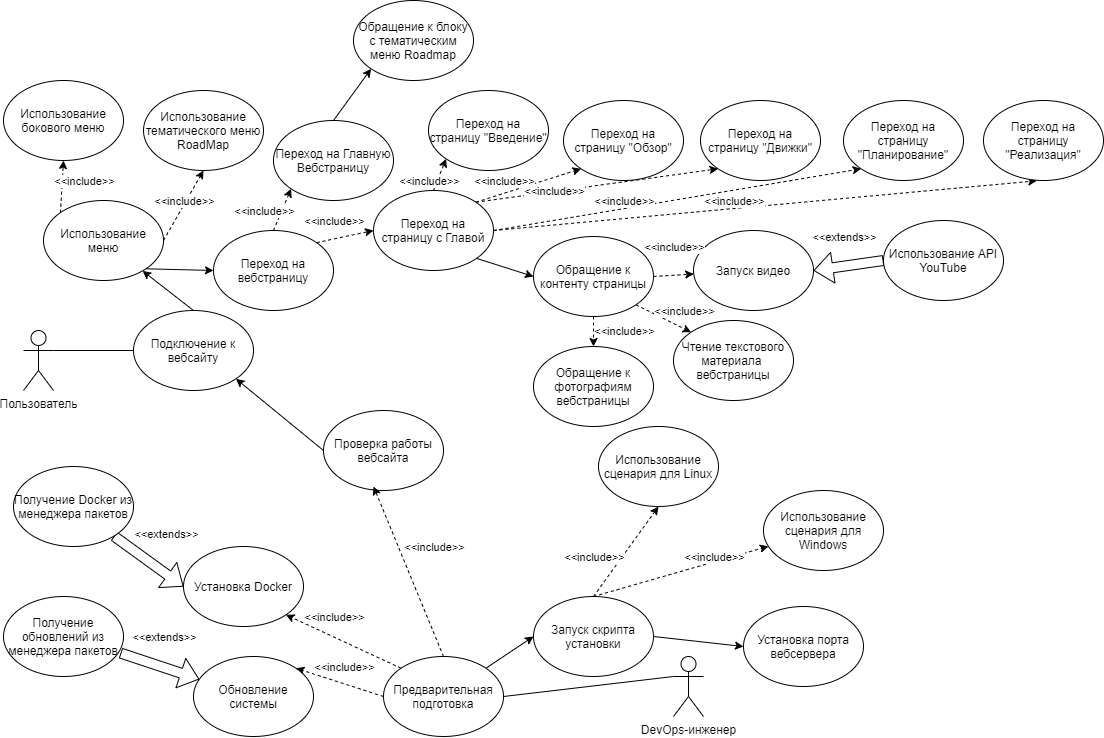

The diagram above was exported from draw.io. Its source (the exported page's mxGraphModel, read from the mxfile embedded in the PNG):
<mxGraphModel dx="1673" dy="967" grid="1" gridSize="10" guides="1" tooltips="1" connect="1" arrows="1" fold="1" page="1" pageScale="1" pageWidth="827" pageHeight="1169" math="0" shadow="0">
  <root>
    <mxCell id="0" />
    <mxCell id="1" parent="0" />
    <mxCell id="_2H91vXLAZrYY-c1cX3W-12" style="edgeStyle=none;rounded=0;orthogonalLoop=1;jettySize=auto;html=1;exitX=1;exitY=0.3333333333333333;exitDx=0;exitDy=0;exitPerimeter=0;entryX=0;entryY=0.5;entryDx=0;entryDy=0;endArrow=none;endFill=0;" edge="1" parent="1" source="_2H91vXLAZrYY-c1cX3W-1" target="_2H91vXLAZrYY-c1cX3W-11">
      <mxGeometry relative="1" as="geometry" />
    </mxCell>
    <mxCell id="_2H91vXLAZrYY-c1cX3W-1" value="Пользователь" style="shape=umlActor;verticalLabelPosition=bottom;verticalAlign=top;html=1;outlineConnect=0;" vertex="1" parent="1">
      <mxGeometry x="30" y="334" width="30" height="60" as="geometry" />
    </mxCell>
    <mxCell id="_2H91vXLAZrYY-c1cX3W-7" style="edgeStyle=none;rounded=0;orthogonalLoop=1;jettySize=auto;html=1;exitX=0;exitY=0;exitDx=0;exitDy=0;entryX=0.5;entryY=1;entryDx=0;entryDy=0;endArrow=classic;endFill=1;dashed=1;" edge="1" parent="1" source="_2H91vXLAZrYY-c1cX3W-3" target="_2H91vXLAZrYY-c1cX3W-5">
      <mxGeometry relative="1" as="geometry" />
    </mxCell>
    <mxCell id="_2H91vXLAZrYY-c1cX3W-8" style="edgeStyle=none;rounded=0;orthogonalLoop=1;jettySize=auto;html=1;exitX=1;exitY=0.5;exitDx=0;exitDy=0;entryX=0.5;entryY=1;entryDx=0;entryDy=0;endArrow=classic;endFill=1;dashed=1;" edge="1" parent="1" source="_2H91vXLAZrYY-c1cX3W-3" target="_2H91vXLAZrYY-c1cX3W-6">
      <mxGeometry relative="1" as="geometry" />
    </mxCell>
    <mxCell id="_2H91vXLAZrYY-c1cX3W-22" style="edgeStyle=none;rounded=0;orthogonalLoop=1;jettySize=auto;html=1;exitX=1;exitY=1;exitDx=0;exitDy=0;entryX=0;entryY=0.5;entryDx=0;entryDy=0;startArrow=none;startFill=0;endArrow=classic;endFill=1;" edge="1" parent="1" source="_2H91vXLAZrYY-c1cX3W-3" target="_2H91vXLAZrYY-c1cX3W-20">
      <mxGeometry relative="1" as="geometry" />
    </mxCell>
    <mxCell id="_2H91vXLAZrYY-c1cX3W-3" value="Использование меню" style="ellipse;whiteSpace=wrap;html=1;" vertex="1" parent="1">
      <mxGeometry x="50" y="204" width="120" height="80" as="geometry" />
    </mxCell>
    <mxCell id="_2H91vXLAZrYY-c1cX3W-5" value="Использование бокового меню" style="ellipse;whiteSpace=wrap;html=1;" vertex="1" parent="1">
      <mxGeometry x="10" y="84" width="120" height="80" as="geometry" />
    </mxCell>
    <mxCell id="_2H91vXLAZrYY-c1cX3W-6" value="Использование тематического меню RoadMap" style="ellipse;whiteSpace=wrap;html=1;" vertex="1" parent="1">
      <mxGeometry x="150" y="94" width="120" height="80" as="geometry" />
    </mxCell>
    <mxCell id="_2H91vXLAZrYY-c1cX3W-10" value="&amp;lt;&amp;lt;include&amp;gt;&amp;gt;" style="edgeLabel;html=1;align=center;verticalAlign=middle;resizable=0;points=[];" vertex="1" connectable="0" parent="1">
      <mxGeometry x="89.99901284979501" y="183.99707586648424" as="geometry" />
    </mxCell>
    <mxCell id="_2H91vXLAZrYY-c1cX3W-15" style="edgeStyle=none;rounded=0;orthogonalLoop=1;jettySize=auto;html=1;exitX=1;exitY=1;exitDx=0;exitDy=0;entryX=0;entryY=0.5;entryDx=0;entryDy=0;endArrow=none;endFill=0;startArrow=classic;startFill=1;" edge="1" parent="1" source="_2H91vXLAZrYY-c1cX3W-11" target="_2H91vXLAZrYY-c1cX3W-14">
      <mxGeometry relative="1" as="geometry" />
    </mxCell>
    <mxCell id="_2H91vXLAZrYY-c1cX3W-21" style="edgeStyle=none;rounded=0;orthogonalLoop=1;jettySize=auto;html=1;exitX=0.5;exitY=0;exitDx=0;exitDy=0;startArrow=none;startFill=0;endArrow=classic;endFill=1;" edge="1" parent="1" source="_2H91vXLAZrYY-c1cX3W-11" target="_2H91vXLAZrYY-c1cX3W-3">
      <mxGeometry relative="1" as="geometry" />
    </mxCell>
    <mxCell id="_2H91vXLAZrYY-c1cX3W-11" value="Подключение к вебсайту" style="ellipse;whiteSpace=wrap;html=1;" vertex="1" parent="1">
      <mxGeometry x="140" y="314" width="120" height="80" as="geometry" />
    </mxCell>
    <mxCell id="_2H91vXLAZrYY-c1cX3W-14" value="Проверка работы вебсайта" style="ellipse;whiteSpace=wrap;html=1;" vertex="1" parent="1">
      <mxGeometry x="330" y="414" width="120" height="80" as="geometry" />
    </mxCell>
    <mxCell id="_2H91vXLAZrYY-c1cX3W-87" style="edgeStyle=none;rounded=0;orthogonalLoop=1;jettySize=auto;html=1;exitX=0;exitY=0.3333333333333333;exitDx=0;exitDy=0;exitPerimeter=0;entryX=1;entryY=0.5;entryDx=0;entryDy=0;startArrow=none;startFill=0;endArrow=none;endFill=0;" edge="1" parent="1" source="_2H91vXLAZrYY-c1cX3W-17" target="_2H91vXLAZrYY-c1cX3W-62">
      <mxGeometry relative="1" as="geometry" />
    </mxCell>
    <mxCell id="_2H91vXLAZrYY-c1cX3W-17" value="DevOps-инженер" style="shape=umlActor;verticalLabelPosition=bottom;verticalAlign=top;html=1;outlineConnect=0;" vertex="1" parent="1">
      <mxGeometry x="680" y="660" width="30" height="60" as="geometry" />
    </mxCell>
    <mxCell id="_2H91vXLAZrYY-c1cX3W-52" style="edgeStyle=none;rounded=0;orthogonalLoop=1;jettySize=auto;html=1;exitX=0;exitY=0.5;exitDx=0;exitDy=0;entryX=1;entryY=0.5;entryDx=0;entryDy=0;startArrow=none;startFill=0;endArrow=classic;endFill=1;shape=flexArrow;" edge="1" parent="1" source="_2H91vXLAZrYY-c1cX3W-18" target="_2H91vXLAZrYY-c1cX3W-19">
      <mxGeometry relative="1" as="geometry" />
    </mxCell>
    <mxCell id="_2H91vXLAZrYY-c1cX3W-18" value="Использование API YouTube" style="ellipse;whiteSpace=wrap;html=1;" vertex="1" parent="1">
      <mxGeometry x="890" y="224" width="120" height="80" as="geometry" />
    </mxCell>
    <mxCell id="_2H91vXLAZrYY-c1cX3W-19" value="Запуск видео" style="ellipse;whiteSpace=wrap;html=1;" vertex="1" parent="1">
      <mxGeometry x="700" y="234" width="120" height="80" as="geometry" />
    </mxCell>
    <mxCell id="_2H91vXLAZrYY-c1cX3W-26" style="edgeStyle=none;rounded=0;orthogonalLoop=1;jettySize=auto;html=1;exitX=0.5;exitY=0;exitDx=0;exitDy=0;entryX=0;entryY=1;entryDx=0;entryDy=0;startArrow=none;startFill=0;endArrow=classic;endFill=1;dashed=1;" edge="1" parent="1" source="_2H91vXLAZrYY-c1cX3W-20" target="_2H91vXLAZrYY-c1cX3W-25">
      <mxGeometry relative="1" as="geometry" />
    </mxCell>
    <mxCell id="_2H91vXLAZrYY-c1cX3W-28" style="edgeStyle=none;rounded=0;orthogonalLoop=1;jettySize=auto;html=1;exitX=1;exitY=0;exitDx=0;exitDy=0;entryX=0;entryY=0.5;entryDx=0;entryDy=0;dashed=1;startArrow=none;startFill=0;endArrow=classic;endFill=1;" edge="1" parent="1" source="_2H91vXLAZrYY-c1cX3W-20" target="_2H91vXLAZrYY-c1cX3W-27">
      <mxGeometry relative="1" as="geometry" />
    </mxCell>
    <mxCell id="_2H91vXLAZrYY-c1cX3W-20" value="Переход на вебстраницу" style="ellipse;whiteSpace=wrap;html=1;" vertex="1" parent="1">
      <mxGeometry x="220" y="234" width="120" height="80" as="geometry" />
    </mxCell>
    <mxCell id="_2H91vXLAZrYY-c1cX3W-24" value="&amp;lt;&amp;lt;include&amp;gt;&amp;gt;" style="edgeLabel;html=1;align=center;verticalAlign=middle;resizable=0;points=[];" vertex="1" connectable="0" parent="1">
      <mxGeometry x="189.9980109861337" y="203.99914456451" as="geometry" />
    </mxCell>
    <mxCell id="_2H91vXLAZrYY-c1cX3W-47" style="edgeStyle=none;rounded=0;orthogonalLoop=1;jettySize=auto;html=1;exitX=0.5;exitY=0;exitDx=0;exitDy=0;entryX=0;entryY=1;entryDx=0;entryDy=0;startArrow=none;startFill=0;endArrow=classic;endFill=1;" edge="1" parent="1" source="_2H91vXLAZrYY-c1cX3W-25" target="_2H91vXLAZrYY-c1cX3W-46">
      <mxGeometry relative="1" as="geometry" />
    </mxCell>
    <mxCell id="_2H91vXLAZrYY-c1cX3W-25" value="Переход на Главную Вебстраницу" style="ellipse;whiteSpace=wrap;html=1;" vertex="1" parent="1">
      <mxGeometry x="280" y="124" width="120" height="80" as="geometry" />
    </mxCell>
    <mxCell id="_2H91vXLAZrYY-c1cX3W-36" style="edgeStyle=none;rounded=0;orthogonalLoop=1;jettySize=auto;html=1;exitX=0.5;exitY=0;exitDx=0;exitDy=0;entryX=0;entryY=1;entryDx=0;entryDy=0;dashed=1;startArrow=none;startFill=0;endArrow=classic;endFill=1;" edge="1" parent="1" source="_2H91vXLAZrYY-c1cX3W-27" target="_2H91vXLAZrYY-c1cX3W-31">
      <mxGeometry relative="1" as="geometry" />
    </mxCell>
    <mxCell id="_2H91vXLAZrYY-c1cX3W-37" style="edgeStyle=none;rounded=0;orthogonalLoop=1;jettySize=auto;html=1;exitX=1;exitY=0;exitDx=0;exitDy=0;entryX=0;entryY=1;entryDx=0;entryDy=0;dashed=1;startArrow=none;startFill=0;endArrow=classic;endFill=1;" edge="1" parent="1" source="_2H91vXLAZrYY-c1cX3W-27" target="_2H91vXLAZrYY-c1cX3W-32">
      <mxGeometry relative="1" as="geometry" />
    </mxCell>
    <mxCell id="_2H91vXLAZrYY-c1cX3W-38" style="edgeStyle=none;rounded=0;orthogonalLoop=1;jettySize=auto;html=1;exitX=1;exitY=0;exitDx=0;exitDy=0;entryX=0;entryY=1;entryDx=0;entryDy=0;dashed=1;startArrow=none;startFill=0;endArrow=classic;endFill=1;" edge="1" parent="1" source="_2H91vXLAZrYY-c1cX3W-27" target="_2H91vXLAZrYY-c1cX3W-33">
      <mxGeometry relative="1" as="geometry" />
    </mxCell>
    <mxCell id="_2H91vXLAZrYY-c1cX3W-39" style="edgeStyle=none;rounded=0;orthogonalLoop=1;jettySize=auto;html=1;exitX=1;exitY=0.5;exitDx=0;exitDy=0;entryX=0;entryY=1;entryDx=0;entryDy=0;dashed=1;startArrow=none;startFill=0;endArrow=classic;endFill=1;" edge="1" parent="1" source="_2H91vXLAZrYY-c1cX3W-27" target="_2H91vXLAZrYY-c1cX3W-34">
      <mxGeometry relative="1" as="geometry" />
    </mxCell>
    <mxCell id="_2H91vXLAZrYY-c1cX3W-40" style="edgeStyle=none;rounded=0;orthogonalLoop=1;jettySize=auto;html=1;exitX=1;exitY=0.5;exitDx=0;exitDy=0;dashed=1;startArrow=none;startFill=0;endArrow=classic;endFill=1;entryX=0.443;entryY=1.004;entryDx=0;entryDy=0;entryPerimeter=0;" edge="1" parent="1" source="_2H91vXLAZrYY-c1cX3W-27" target="_2H91vXLAZrYY-c1cX3W-35">
      <mxGeometry relative="1" as="geometry" />
    </mxCell>
    <mxCell id="_2H91vXLAZrYY-c1cX3W-50" style="edgeStyle=none;rounded=0;orthogonalLoop=1;jettySize=auto;html=1;exitX=1;exitY=1;exitDx=0;exitDy=0;entryX=0;entryY=0.5;entryDx=0;entryDy=0;startArrow=none;startFill=0;endArrow=classic;endFill=1;" edge="1" parent="1" source="_2H91vXLAZrYY-c1cX3W-27" target="_2H91vXLAZrYY-c1cX3W-49">
      <mxGeometry relative="1" as="geometry" />
    </mxCell>
    <mxCell id="_2H91vXLAZrYY-c1cX3W-27" value="Переход на страницу с Главой" style="ellipse;whiteSpace=wrap;html=1;" vertex="1" parent="1">
      <mxGeometry x="380" y="194" width="120" height="80" as="geometry" />
    </mxCell>
    <mxCell id="_2H91vXLAZrYY-c1cX3W-29" value="&amp;lt;&amp;lt;include&amp;gt;&amp;gt;" style="edgeLabel;html=1;align=center;verticalAlign=middle;resizable=0;points=[];" vertex="1" connectable="0" parent="1">
      <mxGeometry x="269.999012849795" y="213.99707586648424" as="geometry" />
    </mxCell>
    <mxCell id="_2H91vXLAZrYY-c1cX3W-30" value="&amp;lt;&amp;lt;include&amp;gt;&amp;gt;" style="edgeLabel;html=1;align=center;verticalAlign=middle;resizable=0;points=[];" vertex="1" connectable="0" parent="1">
      <mxGeometry x="339.999012849795" y="223.99707586648424" as="geometry" />
    </mxCell>
    <mxCell id="_2H91vXLAZrYY-c1cX3W-31" value="Переход на страницу &quot;Введение&quot;" style="ellipse;whiteSpace=wrap;html=1;" vertex="1" parent="1">
      <mxGeometry x="435" y="94" width="120" height="80" as="geometry" />
    </mxCell>
    <mxCell id="_2H91vXLAZrYY-c1cX3W-32" value="Переход на страницу &quot;Обзор&quot;" style="ellipse;whiteSpace=wrap;html=1;" vertex="1" parent="1">
      <mxGeometry x="570" y="104" width="120" height="80" as="geometry" />
    </mxCell>
    <mxCell id="_2H91vXLAZrYY-c1cX3W-33" value="Переход на страницу &quot;Движки&quot;" style="ellipse;whiteSpace=wrap;html=1;" vertex="1" parent="1">
      <mxGeometry x="707" y="104" width="120" height="80" as="geometry" />
    </mxCell>
    <mxCell id="_2H91vXLAZrYY-c1cX3W-34" value="Переход на страницу &quot;Планирование&quot;" style="ellipse;whiteSpace=wrap;html=1;" vertex="1" parent="1">
      <mxGeometry x="850" y="104" width="120" height="80" as="geometry" />
    </mxCell>
    <mxCell id="_2H91vXLAZrYY-c1cX3W-35" value="Переход на страницу &quot;Реализация&quot;" style="ellipse;whiteSpace=wrap;html=1;" vertex="1" parent="1">
      <mxGeometry x="990" y="104" width="120" height="80" as="geometry" />
    </mxCell>
    <mxCell id="_2H91vXLAZrYY-c1cX3W-41" value="&amp;lt;&amp;lt;include&amp;gt;&amp;gt;" style="edgeLabel;html=1;align=center;verticalAlign=middle;resizable=0;points=[];" vertex="1" connectable="0" parent="1">
      <mxGeometry x="434.999012849795" y="183.99707586648424" as="geometry" />
    </mxCell>
    <mxCell id="_2H91vXLAZrYY-c1cX3W-42" value="&amp;lt;&amp;lt;include&amp;gt;&amp;gt;" style="edgeLabel;html=1;align=center;verticalAlign=middle;resizable=0;points=[];" vertex="1" connectable="0" parent="1">
      <mxGeometry x="509.999012849795" y="183.99707586648424" as="geometry" />
    </mxCell>
    <mxCell id="_2H91vXLAZrYY-c1cX3W-43" value="&amp;lt;&amp;lt;include&amp;gt;&amp;gt;" style="edgeLabel;html=1;align=center;verticalAlign=middle;resizable=0;points=[];" vertex="1" connectable="0" parent="1">
      <mxGeometry x="559.999012849795" y="193.99707586648424" as="geometry" />
    </mxCell>
    <mxCell id="_2H91vXLAZrYY-c1cX3W-44" value="&amp;lt;&amp;lt;include&amp;gt;&amp;gt;" style="edgeLabel;html=1;align=center;verticalAlign=middle;resizable=0;points=[];" vertex="1" connectable="0" parent="1">
      <mxGeometry x="629.999012849795" y="203.99707586648424" as="geometry" />
    </mxCell>
    <mxCell id="_2H91vXLAZrYY-c1cX3W-45" value="&amp;lt;&amp;lt;include&amp;gt;&amp;gt;" style="edgeLabel;html=1;align=center;verticalAlign=middle;resizable=0;points=[];" vertex="1" connectable="0" parent="1">
      <mxGeometry x="739.999012849795" y="203.99707586648424" as="geometry" />
    </mxCell>
    <mxCell id="_2H91vXLAZrYY-c1cX3W-46" value="Обращение к блоку с тематическим меню Roadmap" style="ellipse;whiteSpace=wrap;html=1;" vertex="1" parent="1">
      <mxGeometry x="360" y="4" width="120" height="80" as="geometry" />
    </mxCell>
    <mxCell id="_2H91vXLAZrYY-c1cX3W-55" style="edgeStyle=none;rounded=0;orthogonalLoop=1;jettySize=auto;html=1;exitX=1;exitY=0.5;exitDx=0;exitDy=0;startArrow=none;startFill=0;endArrow=classic;endFill=1;dashed=1;" edge="1" parent="1" source="_2H91vXLAZrYY-c1cX3W-49" target="_2H91vXLAZrYY-c1cX3W-19">
      <mxGeometry relative="1" as="geometry" />
    </mxCell>
    <mxCell id="_2H91vXLAZrYY-c1cX3W-58" style="edgeStyle=none;rounded=0;orthogonalLoop=1;jettySize=auto;html=1;exitX=1;exitY=1;exitDx=0;exitDy=0;entryX=0;entryY=0;entryDx=0;entryDy=0;dashed=1;startArrow=none;startFill=0;endArrow=classic;endFill=1;" edge="1" parent="1" source="_2H91vXLAZrYY-c1cX3W-49" target="_2H91vXLAZrYY-c1cX3W-56">
      <mxGeometry relative="1" as="geometry" />
    </mxCell>
    <mxCell id="_2H91vXLAZrYY-c1cX3W-59" style="edgeStyle=none;rounded=0;orthogonalLoop=1;jettySize=auto;html=1;exitX=0.5;exitY=1;exitDx=0;exitDy=0;dashed=1;startArrow=none;startFill=0;endArrow=classic;endFill=1;" edge="1" parent="1" source="_2H91vXLAZrYY-c1cX3W-49" target="_2H91vXLAZrYY-c1cX3W-57">
      <mxGeometry relative="1" as="geometry" />
    </mxCell>
    <mxCell id="_2H91vXLAZrYY-c1cX3W-49" value="Обращение к контенту страницы" style="ellipse;whiteSpace=wrap;html=1;" vertex="1" parent="1">
      <mxGeometry x="540" y="240" width="120" height="80" as="geometry" />
    </mxCell>
    <mxCell id="_2H91vXLAZrYY-c1cX3W-79" style="edgeStyle=none;rounded=0;orthogonalLoop=1;jettySize=auto;html=1;exitX=0.5;exitY=0;exitDx=0;exitDy=0;entryX=0.5;entryY=1;entryDx=0;entryDy=0;startArrow=none;startFill=0;endArrow=classic;endFill=1;dashed=1;" edge="1" parent="1" source="_2H91vXLAZrYY-c1cX3W-51" target="_2H91vXLAZrYY-c1cX3W-77">
      <mxGeometry relative="1" as="geometry" />
    </mxCell>
    <mxCell id="_2H91vXLAZrYY-c1cX3W-80" style="edgeStyle=none;rounded=0;orthogonalLoop=1;jettySize=auto;html=1;exitX=0.5;exitY=0;exitDx=0;exitDy=0;dashed=1;startArrow=none;startFill=0;endArrow=classic;endFill=1;" edge="1" parent="1" source="_2H91vXLAZrYY-c1cX3W-51" target="_2H91vXLAZrYY-c1cX3W-78">
      <mxGeometry relative="1" as="geometry" />
    </mxCell>
    <mxCell id="_2H91vXLAZrYY-c1cX3W-84" style="edgeStyle=none;rounded=0;orthogonalLoop=1;jettySize=auto;html=1;exitX=1;exitY=0.5;exitDx=0;exitDy=0;entryX=0;entryY=0.5;entryDx=0;entryDy=0;startArrow=none;startFill=0;endArrow=classic;endFill=1;" edge="1" parent="1" source="_2H91vXLAZrYY-c1cX3W-51" target="_2H91vXLAZrYY-c1cX3W-83">
      <mxGeometry relative="1" as="geometry" />
    </mxCell>
    <mxCell id="_2H91vXLAZrYY-c1cX3W-51" value="Запуск скрипта установки" style="ellipse;whiteSpace=wrap;html=1;" vertex="1" parent="1">
      <mxGeometry x="540" y="600" width="120" height="80" as="geometry" />
    </mxCell>
    <mxCell id="_2H91vXLAZrYY-c1cX3W-53" value="&amp;lt;&amp;lt;include&amp;gt;&amp;gt;" style="edgeLabel;html=1;align=center;verticalAlign=middle;resizable=0;points=[];" vertex="1" connectable="0" parent="1">
      <mxGeometry x="679.999012849795" y="249.99707586648424" as="geometry" />
    </mxCell>
    <mxCell id="_2H91vXLAZrYY-c1cX3W-54" value="&amp;lt;&amp;lt;extends&amp;gt;&amp;gt;" style="edgeLabel;html=1;align=center;verticalAlign=middle;resizable=0;points=[];" vertex="1" connectable="0" parent="1">
      <mxGeometry x="849.999012849795" y="239.99707586648424" as="geometry" />
    </mxCell>
    <mxCell id="_2H91vXLAZrYY-c1cX3W-56" value="Чтение текстового материала&amp;nbsp; вебстраницы" style="ellipse;whiteSpace=wrap;html=1;" vertex="1" parent="1">
      <mxGeometry x="680" y="324" width="120" height="80" as="geometry" />
    </mxCell>
    <mxCell id="_2H91vXLAZrYY-c1cX3W-57" value="Обращение к фотографиям вебстраницы" style="ellipse;whiteSpace=wrap;html=1;" vertex="1" parent="1">
      <mxGeometry x="540" y="350" width="120" height="80" as="geometry" />
    </mxCell>
    <mxCell id="_2H91vXLAZrYY-c1cX3W-60" value="&amp;lt;&amp;lt;include&amp;gt;&amp;gt;" style="edgeLabel;html=1;align=center;verticalAlign=middle;resizable=0;points=[];" vertex="1" connectable="0" parent="1">
      <mxGeometry x="689.999012849795" y="313.99707586648424" as="geometry" />
    </mxCell>
    <mxCell id="_2H91vXLAZrYY-c1cX3W-61" value="&amp;lt;&amp;lt;include&amp;gt;&amp;gt;" style="edgeLabel;html=1;align=center;verticalAlign=middle;resizable=0;points=[];" vertex="1" connectable="0" parent="1">
      <mxGeometry x="629.999012849795" y="333.99707586648424" as="geometry" />
    </mxCell>
    <mxCell id="_2H91vXLAZrYY-c1cX3W-65" style="edgeStyle=none;rounded=0;orthogonalLoop=1;jettySize=auto;html=1;exitX=0;exitY=0;exitDx=0;exitDy=0;entryX=1;entryY=1;entryDx=0;entryDy=0;dashed=1;startArrow=none;startFill=0;endArrow=classic;endFill=1;" edge="1" parent="1" source="_2H91vXLAZrYY-c1cX3W-62" target="_2H91vXLAZrYY-c1cX3W-63">
      <mxGeometry relative="1" as="geometry">
        <mxPoint x="369.99999999999955" y="610" as="sourcePoint" />
      </mxGeometry>
    </mxCell>
    <mxCell id="_2H91vXLAZrYY-c1cX3W-66" style="edgeStyle=none;rounded=0;orthogonalLoop=1;jettySize=auto;html=1;entryX=1;entryY=0;entryDx=0;entryDy=0;dashed=1;startArrow=none;startFill=0;endArrow=classic;endFill=1;exitX=0;exitY=0.5;exitDx=0;exitDy=0;" edge="1" parent="1" source="_2H91vXLAZrYY-c1cX3W-62" target="_2H91vXLAZrYY-c1cX3W-64">
      <mxGeometry relative="1" as="geometry">
        <mxPoint x="290" y="850" as="sourcePoint" />
      </mxGeometry>
    </mxCell>
    <mxCell id="_2H91vXLAZrYY-c1cX3W-67" style="edgeStyle=none;rounded=0;orthogonalLoop=1;jettySize=auto;html=1;exitX=1;exitY=0;exitDx=0;exitDy=0;entryX=0;entryY=0.5;entryDx=0;entryDy=0;startArrow=none;startFill=0;endArrow=classic;endFill=1;" edge="1" parent="1" source="_2H91vXLAZrYY-c1cX3W-62" target="_2H91vXLAZrYY-c1cX3W-51">
      <mxGeometry relative="1" as="geometry" />
    </mxCell>
    <mxCell id="_2H91vXLAZrYY-c1cX3W-86" style="edgeStyle=none;rounded=0;orthogonalLoop=1;jettySize=auto;html=1;exitX=0.5;exitY=0;exitDx=0;exitDy=0;entryX=0.417;entryY=0.95;entryDx=0;entryDy=0;entryPerimeter=0;startArrow=none;startFill=0;endArrow=classic;endFill=1;dashed=1;" edge="1" parent="1" source="_2H91vXLAZrYY-c1cX3W-62" target="_2H91vXLAZrYY-c1cX3W-14">
      <mxGeometry relative="1" as="geometry" />
    </mxCell>
    <mxCell id="_2H91vXLAZrYY-c1cX3W-62" value="Предварительная подготовка" style="ellipse;whiteSpace=wrap;html=1;" vertex="1" parent="1">
      <mxGeometry x="390" y="660" width="120" height="80" as="geometry" />
    </mxCell>
    <mxCell id="_2H91vXLAZrYY-c1cX3W-63" value="Установка Docker" style="ellipse;whiteSpace=wrap;html=1;" vertex="1" parent="1">
      <mxGeometry x="190" y="550" width="120" height="80" as="geometry" />
    </mxCell>
    <mxCell id="_2H91vXLAZrYY-c1cX3W-64" value="Обновление системы" style="ellipse;whiteSpace=wrap;html=1;" vertex="1" parent="1">
      <mxGeometry x="200" y="660" width="120" height="80" as="geometry" />
    </mxCell>
    <mxCell id="_2H91vXLAZrYY-c1cX3W-68" value="&amp;lt;&amp;lt;include&amp;gt;&amp;gt;" style="edgeLabel;html=1;align=center;verticalAlign=middle;resizable=0;points=[];" vertex="1" connectable="0" parent="1">
      <mxGeometry x="339.999012849795" y="619.9970758664842" as="geometry" />
    </mxCell>
    <mxCell id="_2H91vXLAZrYY-c1cX3W-69" value="&amp;lt;&amp;lt;include&amp;gt;&amp;gt;" style="edgeLabel;html=1;align=center;verticalAlign=middle;resizable=0;points=[];" vertex="1" connectable="0" parent="1">
      <mxGeometry x="349.999012849795" y="669.9970758664842" as="geometry" />
    </mxCell>
    <mxCell id="_2H91vXLAZrYY-c1cX3W-72" style="edgeStyle=none;rounded=0;orthogonalLoop=1;jettySize=auto;html=1;entryX=0;entryY=0.5;entryDx=0;entryDy=0;startArrow=none;startFill=0;endArrow=classic;endFill=1;shape=flexArrow;" edge="1" parent="1" source="_2H91vXLAZrYY-c1cX3W-70" target="_2H91vXLAZrYY-c1cX3W-63">
      <mxGeometry relative="1" as="geometry" />
    </mxCell>
    <mxCell id="_2H91vXLAZrYY-c1cX3W-70" value="Получение Docker из менеджера пакетов" style="ellipse;whiteSpace=wrap;html=1;" vertex="1" parent="1">
      <mxGeometry x="20" y="470" width="120" height="80" as="geometry" />
    </mxCell>
    <mxCell id="_2H91vXLAZrYY-c1cX3W-73" style="edgeStyle=none;shape=flexArrow;rounded=0;orthogonalLoop=1;jettySize=auto;html=1;startArrow=none;startFill=0;endArrow=classic;endFill=1;exitX=0.975;exitY=0.707;exitDx=0;exitDy=0;exitPerimeter=0;" edge="1" parent="1" source="_2H91vXLAZrYY-c1cX3W-71" target="_2H91vXLAZrYY-c1cX3W-64">
      <mxGeometry relative="1" as="geometry">
        <mxPoint x="120" y="780" as="sourcePoint" />
      </mxGeometry>
    </mxCell>
    <mxCell id="_2H91vXLAZrYY-c1cX3W-71" value="Получение обновлений из менеджера пакетов" style="ellipse;whiteSpace=wrap;html=1;" vertex="1" parent="1">
      <mxGeometry x="10" y="600" width="120" height="80" as="geometry" />
    </mxCell>
    <mxCell id="_2H91vXLAZrYY-c1cX3W-74" value="&amp;lt;&amp;lt;extends&amp;gt;&amp;gt;" style="edgeLabel;html=1;align=center;verticalAlign=middle;resizable=0;points=[];" vertex="1" connectable="0" parent="1">
      <mxGeometry x="139.999012849795" y="589.9970758664842" as="geometry">
        <mxPoint x="32" y="-53" as="offset" />
      </mxGeometry>
    </mxCell>
    <mxCell id="_2H91vXLAZrYY-c1cX3W-75" value="&amp;lt;&amp;lt;extends&amp;gt;&amp;gt;" style="edgeLabel;html=1;align=center;verticalAlign=middle;resizable=0;points=[];" vertex="1" connectable="0" parent="1">
      <mxGeometry x="169.999012849795" y="639.9970758664842" as="geometry" />
    </mxCell>
    <mxCell id="_2H91vXLAZrYY-c1cX3W-77" value="Использование сценария для Linux" style="ellipse;whiteSpace=wrap;html=1;" vertex="1" parent="1">
      <mxGeometry x="605" y="430" width="120" height="80" as="geometry" />
    </mxCell>
    <mxCell id="_2H91vXLAZrYY-c1cX3W-78" value="Использование сценария для Windows" style="ellipse;whiteSpace=wrap;html=1;" vertex="1" parent="1">
      <mxGeometry x="770" y="494" width="120" height="80" as="geometry" />
    </mxCell>
    <mxCell id="_2H91vXLAZrYY-c1cX3W-81" value="&amp;lt;&amp;lt;include&amp;gt;&amp;gt;" style="edgeLabel;html=1;align=center;verticalAlign=middle;resizable=0;points=[];" vertex="1" connectable="0" parent="1">
      <mxGeometry x="599.999012849795" y="559.9970758664842" as="geometry" />
    </mxCell>
    <mxCell id="_2H91vXLAZrYY-c1cX3W-82" value="&amp;lt;&amp;lt;include&amp;gt;&amp;gt;" style="edgeLabel;html=1;align=center;verticalAlign=middle;resizable=0;points=[];" vertex="1" connectable="0" parent="1">
      <mxGeometry x="719.999012849795" y="559.9970758664842" as="geometry" />
    </mxCell>
    <mxCell id="_2H91vXLAZrYY-c1cX3W-83" value="Установка порта вебсервера" style="ellipse;whiteSpace=wrap;html=1;" vertex="1" parent="1">
      <mxGeometry x="750" y="610" width="120" height="80" as="geometry" />
    </mxCell>
    <mxCell id="_2H91vXLAZrYY-c1cX3W-89" value="&amp;lt;&amp;lt;include&amp;gt;&amp;gt;" style="edgeLabel;html=1;align=center;verticalAlign=middle;resizable=0;points=[];" vertex="1" connectable="0" parent="1">
      <mxGeometry x="439.999012849795" y="549.9970758664842" as="geometry" />
    </mxCell>
  </root>
</mxGraphModel>